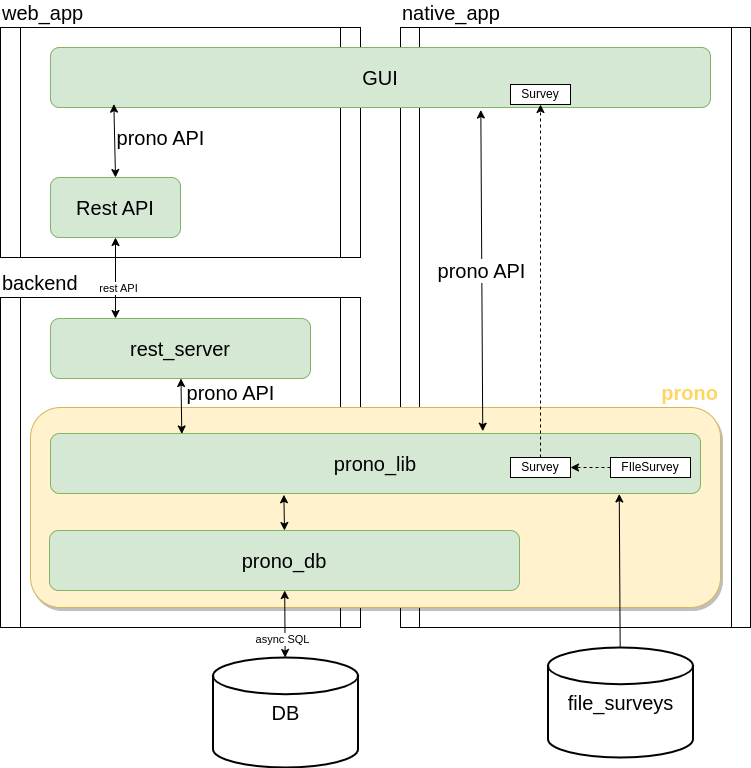

The diagram above was exported from draw.io. Its source (the exported page's mxGraphModel, read from the mxfile embedded in the PNG):
<mxGraphModel dx="1521" dy="1105" grid="1" gridSize="10" guides="1" tooltips="1" connect="1" arrows="1" fold="1" page="1" pageScale="1" pageWidth="1169" pageHeight="827" math="0" shadow="0">
  <root>
    <mxCell id="0" />
    <mxCell id="1" parent="0" />
    <mxCell id="2" value="web_app" style="shape=process;whiteSpace=wrap;html=1;backgroundOutline=1;size=0.05555555555555555;labelPosition=center;verticalLabelPosition=top;align=left;verticalAlign=bottom;fontSize=20;" parent="1" vertex="1">
      <mxGeometry x="90" y="40" width="360" height="230" as="geometry" />
    </mxCell>
    <mxCell id="3" value="native_app" style="shape=process;whiteSpace=wrap;html=1;backgroundOutline=1;size=0.05555555555555555;labelPosition=center;verticalLabelPosition=top;align=left;verticalAlign=bottom;fontSize=20;" parent="1" vertex="1">
      <mxGeometry x="490" y="40" width="350" height="600" as="geometry" />
    </mxCell>
    <mxCell id="4" value="backend" style="shape=process;whiteSpace=wrap;html=1;backgroundOutline=1;size=0.05555555555555555;labelPosition=center;verticalLabelPosition=top;align=left;verticalAlign=bottom;fontSize=20;" parent="1" vertex="1">
      <mxGeometry x="90" y="310" width="360" height="330" as="geometry" />
    </mxCell>
    <mxCell id="5" value="GUI" style="rounded=1;whiteSpace=wrap;html=1;fontSize=20;fillColor=#d5e8d4;strokeColor=#82b366;" parent="1" vertex="1">
      <mxGeometry x="140" y="60" width="660" height="60" as="geometry" />
    </mxCell>
    <mxCell id="6" value="rest_server" style="rounded=1;whiteSpace=wrap;html=1;fontSize=20;fillColor=#d5e8d4;strokeColor=#82b366;" parent="1" vertex="1">
      <mxGeometry x="140" y="331" width="260" height="60" as="geometry" />
    </mxCell>
    <mxCell id="21" value="prono" style="rounded=1;whiteSpace=wrap;html=1;shadow=1;fontSize=20;fillColor=#fff2cc;strokeColor=#d6b656;labelPosition=center;verticalLabelPosition=top;align=right;verticalAlign=bottom;fontColor=#FFD666;labelBackgroundColor=none;labelBorderColor=none;fontStyle=1" parent="1" vertex="1">
      <mxGeometry x="120" y="420" width="690" height="200" as="geometry" />
    </mxCell>
    <mxCell id="9" value="" style="edgeStyle=none;html=1;fontSize=20;startArrow=classic;startFill=1;" parent="1" source="7" target="8" edge="1">
      <mxGeometry relative="1" as="geometry" />
    </mxCell>
    <mxCell id="39" value="async SQL" style="edgeLabel;html=1;align=center;verticalAlign=middle;resizable=0;points=[];" parent="9" vertex="1" connectable="0">
      <mxGeometry x="0.4622" y="-3" relative="1" as="geometry">
        <mxPoint as="offset" />
      </mxGeometry>
    </mxCell>
    <mxCell id="7" value="prono_db" style="rounded=1;whiteSpace=wrap;html=1;fontSize=20;fillColor=#d5e8d4;strokeColor=#82b366;" parent="1" vertex="1">
      <mxGeometry x="139" y="543" width="470" height="60" as="geometry" />
    </mxCell>
    <mxCell id="8" value="&lt;font style=&quot;font-size: 20px;&quot;&gt;DB&lt;/font&gt;" style="strokeWidth=2;html=1;shape=mxgraph.flowchart.database;whiteSpace=wrap;" parent="1" vertex="1">
      <mxGeometry x="302.5" y="670" width="145" height="110" as="geometry" />
    </mxCell>
    <mxCell id="14" value="" style="edgeStyle=none;html=1;fontSize=20;startArrow=classic;startFill=1;entryX=0.5;entryY=0;entryDx=0;entryDy=0;exitX=0.359;exitY=1.021;exitDx=0;exitDy=0;exitPerimeter=0;" parent="1" source="10" target="7" edge="1">
      <mxGeometry relative="1" as="geometry" />
    </mxCell>
    <mxCell id="10" value="prono_lib" style="rounded=1;whiteSpace=wrap;html=1;fontSize=20;fillColor=#d5e8d4;strokeColor=#82b366;" parent="1" vertex="1">
      <mxGeometry x="140" y="446" width="650" height="60" as="geometry" />
    </mxCell>
    <mxCell id="16" value="prono API" style="edgeStyle=none;html=1;fontSize=20;startArrow=classic;startFill=1;entryX=0.096;entryY=0.944;entryDx=0;entryDy=0;exitX=0.5;exitY=0;exitDx=0;exitDy=0;entryPerimeter=0;" parent="1" source="15" target="5" edge="1">
      <mxGeometry x="0.0716" y="-46" relative="1" as="geometry">
        <mxPoint as="offset" />
      </mxGeometry>
    </mxCell>
    <mxCell id="17" value="" style="edgeStyle=none;html=1;fontSize=20;startArrow=classic;startFill=1;entryX=0.25;entryY=0;entryDx=0;entryDy=0;" parent="1" source="15" target="6" edge="1">
      <mxGeometry relative="1" as="geometry" />
    </mxCell>
    <mxCell id="38" value="rest API" style="edgeLabel;html=1;align=center;verticalAlign=middle;resizable=0;points=[];" parent="17" vertex="1" connectable="0">
      <mxGeometry x="0.2346" y="2" relative="1" as="geometry">
        <mxPoint as="offset" />
      </mxGeometry>
    </mxCell>
    <mxCell id="15" value="Rest API" style="rounded=1;whiteSpace=wrap;html=1;fontSize=20;fillColor=#d5e8d4;strokeColor=#82b366;" parent="1" vertex="1">
      <mxGeometry x="140" y="190" width="130" height="60" as="geometry" />
    </mxCell>
    <mxCell id="19" value="prono API" style="edgeStyle=none;html=1;exitX=0.652;exitY=1.042;exitDx=0;exitDy=0;fontSize=20;startArrow=classic;startFill=1;exitPerimeter=0;entryX=0.665;entryY=-0.038;entryDx=0;entryDy=0;entryPerimeter=0;" parent="1" edge="1" target="10" source="5">
      <mxGeometry relative="1" as="geometry">
        <mxPoint x="571" y="140" as="sourcePoint" />
        <mxPoint x="571" y="440" as="targetPoint" />
      </mxGeometry>
    </mxCell>
    <mxCell id="27" value="" style="edgeStyle=none;html=1;fontSize=20;fontColor=#FFB366;startArrow=none;startFill=0;entryX=0.875;entryY=1.008;entryDx=0;entryDy=0;entryPerimeter=0;" parent="1" source="26" target="10" edge="1">
      <mxGeometry relative="1" as="geometry">
        <mxPoint x="710" y="600" as="targetPoint" />
      </mxGeometry>
    </mxCell>
    <mxCell id="26" value="&lt;font style=&quot;font-size: 20px;&quot;&gt;file_surveys&lt;br&gt;&lt;/font&gt;" style="strokeWidth=2;html=1;shape=mxgraph.flowchart.database;whiteSpace=wrap;" parent="1" vertex="1">
      <mxGeometry x="637.5" y="660" width="145" height="110" as="geometry" />
    </mxCell>
    <mxCell id="28" value="Survey" style="rounded=0;whiteSpace=wrap;html=1;" parent="1" vertex="1">
      <mxGeometry x="600" y="97" width="60" height="20" as="geometry" />
    </mxCell>
    <mxCell id="35" value="" style="edgeStyle=none;html=1;entryX=0.5;entryY=1;entryDx=0;entryDy=0;dashed=1;exitX=0.5;exitY=0;exitDx=0;exitDy=0;" parent="1" source="33" target="28" edge="1">
      <mxGeometry relative="1" as="geometry">
        <mxPoint x="740" y="410" as="targetPoint" />
      </mxGeometry>
    </mxCell>
    <mxCell id="37" value="" style="edgeStyle=none;html=1;dashed=1;fontColor=#FFD666;" parent="1" source="30" target="33" edge="1">
      <mxGeometry relative="1" as="geometry" />
    </mxCell>
    <mxCell id="30" value="FIleSurvey" style="rounded=0;whiteSpace=wrap;html=1;" parent="1" vertex="1">
      <mxGeometry x="700" y="470" width="80" height="20" as="geometry" />
    </mxCell>
    <mxCell id="33" value="Survey" style="rounded=0;whiteSpace=wrap;html=1;" parent="1" vertex="1">
      <mxGeometry x="600" y="470" width="60" height="20" as="geometry" />
    </mxCell>
    <mxCell id="13" value="prono API" style="edgeStyle=none;html=1;fontSize=20;entryX=0.202;entryY=0.008;entryDx=0;entryDy=0;startArrow=classic;startFill=1;entryPerimeter=0;" parent="1" source="6" target="10" edge="1">
      <mxGeometry x="-0.4611" y="49" relative="1" as="geometry">
        <mxPoint as="offset" />
      </mxGeometry>
    </mxCell>
  </root>
</mxGraphModel>